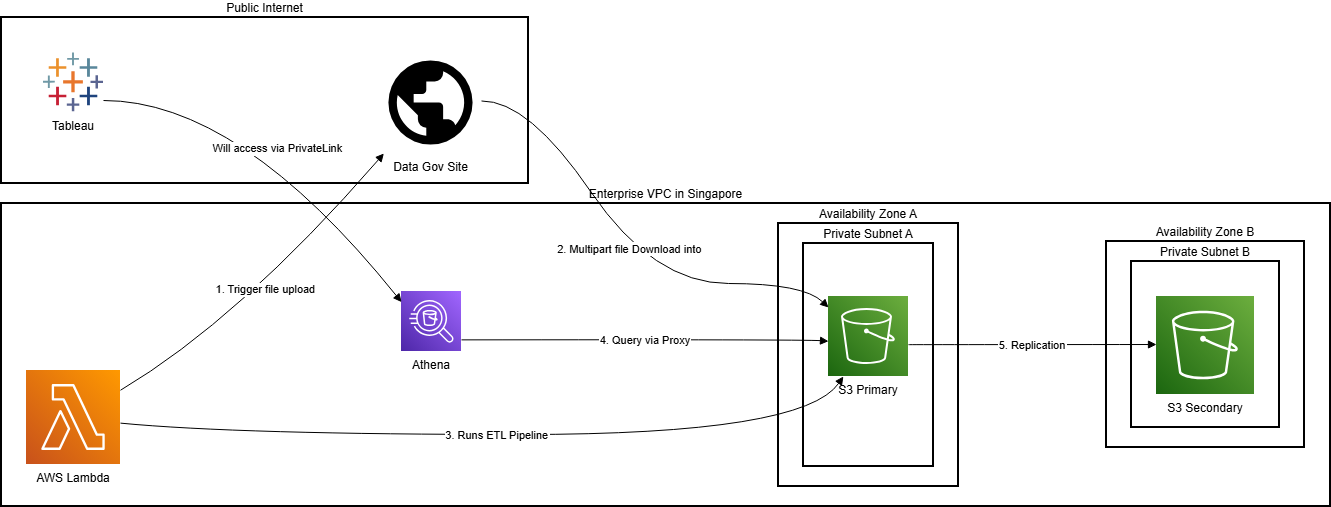

The diagram above was exported from draw.io. Its source (the exported page's mxGraphModel, read from the mxfile embedded in the PNG):
<mxGraphModel dx="1877" dy="989" grid="1" gridSize="10" guides="1" tooltips="1" connect="1" arrows="1" fold="1" page="1" pageScale="1" pageWidth="850" pageHeight="1100" background="#ffffff" math="0" shadow="0" adaptiveColors="simple">
  <root>
    <mxCell id="0" />
    <mxCell id="1" parent="0" />
    <mxCell id="Jej7FeQBGeirzcSY9mDl-28" parent="1" style="whiteSpace=wrap;strokeWidth=2;labelPosition=center;verticalLabelPosition=top;align=center;verticalAlign=bottom;labelBackgroundColor=default;" value="Enterprise VPC in Singapore" vertex="1">
      <mxGeometry height="303" width="1329" x="20" y="806" as="geometry" />
    </mxCell>
    <mxCell id="Jej7FeQBGeirzcSY9mDl-29" parent="1" style="whiteSpace=wrap;strokeWidth=2;labelPosition=center;verticalLabelPosition=top;align=center;verticalAlign=bottom;" value="Availability Zone B" vertex="1">
      <mxGeometry height="206" width="198" x="1125" y="844" as="geometry" />
    </mxCell>
    <mxCell id="Jej7FeQBGeirzcSY9mDl-30" parent="1" style="whiteSpace=wrap;strokeWidth=2;labelPosition=center;verticalLabelPosition=top;align=center;verticalAlign=bottom;" value="Private Subnet B" vertex="1">
      <mxGeometry height="166" width="148" x="1150" y="864" as="geometry" />
    </mxCell>
    <mxCell id="Jej7FeQBGeirzcSY9mDl-31" parent="1" style="whiteSpace=wrap;strokeWidth=2;labelPosition=center;verticalLabelPosition=top;align=center;verticalAlign=bottom;" value="Availability Zone A" vertex="1">
      <mxGeometry height="263" width="180" x="797" y="826" as="geometry" />
    </mxCell>
    <mxCell id="Jej7FeQBGeirzcSY9mDl-32" parent="1" style="whiteSpace=wrap;strokeWidth=2;labelPosition=center;verticalLabelPosition=top;align=center;verticalAlign=bottom;" value="Private Subnet A" vertex="1">
      <mxGeometry height="223" width="130" x="822" y="846" as="geometry" />
    </mxCell>
    <mxCell id="Jej7FeQBGeirzcSY9mDl-33" parent="1" style="whiteSpace=wrap;strokeWidth=2;labelPosition=center;verticalLabelPosition=top;align=center;verticalAlign=bottom;labelBackgroundColor=default;" value="Public Internet" vertex="1">
      <mxGeometry height="166" width="527" x="20" y="620" as="geometry" />
    </mxCell>
    <mxCell id="Jej7FeQBGeirzcSY9mDl-34" parent="1" style="shape=image;imageAspect=1;verticalLabelPosition=bottom;verticalAlign=top;image=https://api.iconify.design/mdi/earth.svg" value="Data Gov Site" vertex="1">
      <mxGeometry height="101" width="101" x="399" y="655" as="geometry" />
    </mxCell>
    <mxCell id="Jej7FeQBGeirzcSY9mDl-35" parent="1" style="shape=image;imageAspect=1;verticalLabelPosition=bottom;verticalAlign=top;image=https://api.iconify.design/logos/tableau-icon.svg" value="Tableau" vertex="1">
      <mxGeometry height="60" width="60" x="62" y="655" as="geometry" />
    </mxCell>
    <mxCell id="Jej7FeQBGeirzcSY9mDl-36" parent="1" style="shape=image;imageAspect=1;verticalLabelPosition=bottom;verticalAlign=top;image=https://api.iconify.design/logos/aws-athena.svg" value="Athena" vertex="1">
      <mxGeometry height="60" width="60" x="420" y="894" as="geometry" />
    </mxCell>
    <mxCell id="Jej7FeQBGeirzcSY9mDl-37" parent="1" style="shape=image;imageAspect=1;verticalLabelPosition=bottom;verticalAlign=top;image=https://api.iconify.design/logos/aws-lambda.svg" value="AWS Lambda" vertex="1">
      <mxGeometry height="94" width="94" x="45" y="973" as="geometry" />
    </mxCell>
    <mxCell id="Jej7FeQBGeirzcSY9mDl-38" parent="1" style="shape=image;imageAspect=1;verticalLabelPosition=bottom;verticalAlign=top;image=https://api.iconify.design/logos/aws-s3.svg" value="S3 Primary" vertex="1">
      <mxGeometry height="80" width="80" x="847" y="899" as="geometry" />
    </mxCell>
    <mxCell id="Jej7FeQBGeirzcSY9mDl-39" parent="1" style="shape=image;imageAspect=1;verticalLabelPosition=bottom;verticalAlign=top;image=https://api.iconify.design/logos/aws-s3.svg" value="S3 Secondary" vertex="1">
      <mxGeometry height="98" width="98" x="1175" y="899" as="geometry" />
    </mxCell>
    <mxCell id="Jej7FeQBGeirzcSY9mDl-40" edge="1" parent="1" source="Jej7FeQBGeirzcSY9mDl-38" style="curved=1;startArrow=none;endArrow=block;exitX=0.99;exitY=0.6;entryX=0;entryY=0.49;rounded=0;" target="Jej7FeQBGeirzcSY9mDl-39" value="5. Replication">
      <mxGeometry relative="1" as="geometry">
        <Array as="points" />
      </mxGeometry>
    </mxCell>
    <mxCell id="Jej7FeQBGeirzcSY9mDl-41" edge="1" parent="1" source="Jej7FeQBGeirzcSY9mDl-37" style="curved=1;startArrow=none;endArrow=block;exitX=1;exitY=0.21;entryX=0.08;entryY=0.95;rounded=0;" target="Jej7FeQBGeirzcSY9mDl-34" value="1. Trigger file upload">
      <mxGeometry relative="1" as="geometry">
        <Array as="points">
          <mxPoint x="258" y="922" />
        </Array>
      </mxGeometry>
    </mxCell>
    <mxCell id="Jej7FeQBGeirzcSY9mDl-42" edge="1" parent="1" source="Jej7FeQBGeirzcSY9mDl-34" style="curved=1;startArrow=none;endArrow=block;exitX=1;exitY=0.48;entryX=-0.01;entryY=0.13;rounded=0;" target="Jej7FeQBGeirzcSY9mDl-38" value="2. Multipart file Download into">
      <mxGeometry relative="1" as="geometry">
        <Array as="points">
          <mxPoint x="547" y="703" />
          <mxPoint x="672" y="886" />
          <mxPoint x="822" y="886" />
        </Array>
      </mxGeometry>
    </mxCell>
    <mxCell id="Jej7FeQBGeirzcSY9mDl-43" edge="1" parent="1" source="Jej7FeQBGeirzcSY9mDl-37" style="curved=1;startArrow=none;endArrow=block;exitX=1;exitY=0.56;entryX=0.06;entryY=1.2;rounded=0;" target="Jej7FeQBGeirzcSY9mDl-38" value="3. Runs ETL Pipeline">
      <mxGeometry relative="1" as="geometry">
        <Array as="points">
          <mxPoint x="258" y="1037" />
          <mxPoint x="822" y="1037" />
        </Array>
      </mxGeometry>
    </mxCell>
    <mxCell id="Jej7FeQBGeirzcSY9mDl-44" edge="1" parent="1" source="Jej7FeQBGeirzcSY9mDl-36" style="curved=1;startArrow=none;endArrow=block;exitX=0.99;exitY=0.8;entryX=-0.01;entryY=0.56;rounded=0;" target="Jej7FeQBGeirzcSY9mDl-38" value="4. Query via Proxy">
      <mxGeometry relative="1" as="geometry">
        <Array as="points">
          <mxPoint x="822" y="942" />
        </Array>
      </mxGeometry>
    </mxCell>
    <mxCell id="Jej7FeQBGeirzcSY9mDl-45" edge="1" parent="1" source="Jej7FeQBGeirzcSY9mDl-35" style="curved=1;startArrow=none;endArrow=block;exitX=1;exitY=0.8;entryX=-0.01;entryY=0.17;rounded=0;" target="Jej7FeQBGeirzcSY9mDl-36" value="Will access via PrivateLink">
      <mxGeometry relative="1" as="geometry">
        <Array as="points">
          <mxPoint x="258" y="703" />
        </Array>
      </mxGeometry>
    </mxCell>
  </root>
</mxGraphModel>